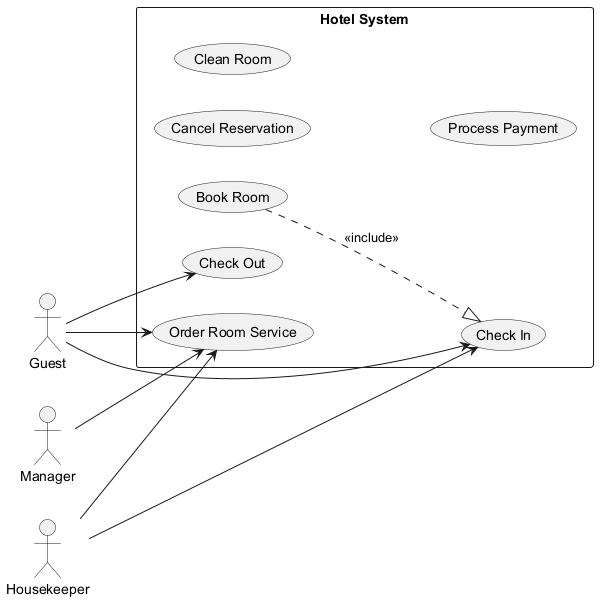

The diagram above was rendered by PlantUML. Its source (embedded in the PNG):
@startuml
skinparam backgroundColor #FFFFFF
skinparam classBackgroundColor #F1F8E9
skinparam classBorderColor #33691E
left to right direction
actor "Manager" as M
actor "Guest" as G
actor "Housekeeper" as H
rectangle "Hotel System" {
  usecase "Cancel Reservation" as UC_CancelReservation
  usecase "Book Room" as UC_BookRoom
  usecase "Clean Room" as UC_CleanRoom
  usecase "Process Payment" as UC_ProcessPayment
  usecase "Order Room Service" as UC_OrderRoomService
  usecase "Check Out" as UC_CheckOut
  usecase "Check In" as UC_CheckIn
}
M --> UC_OrderRoomService
G --> UC_CheckIn
G --> UC_OrderRoomService
G --> UC_CheckOut
H --> UC_CheckIn
H --> UC_OrderRoomService
UC_BookRoom ..|> UC_CheckIn : <<include>>
@enduml